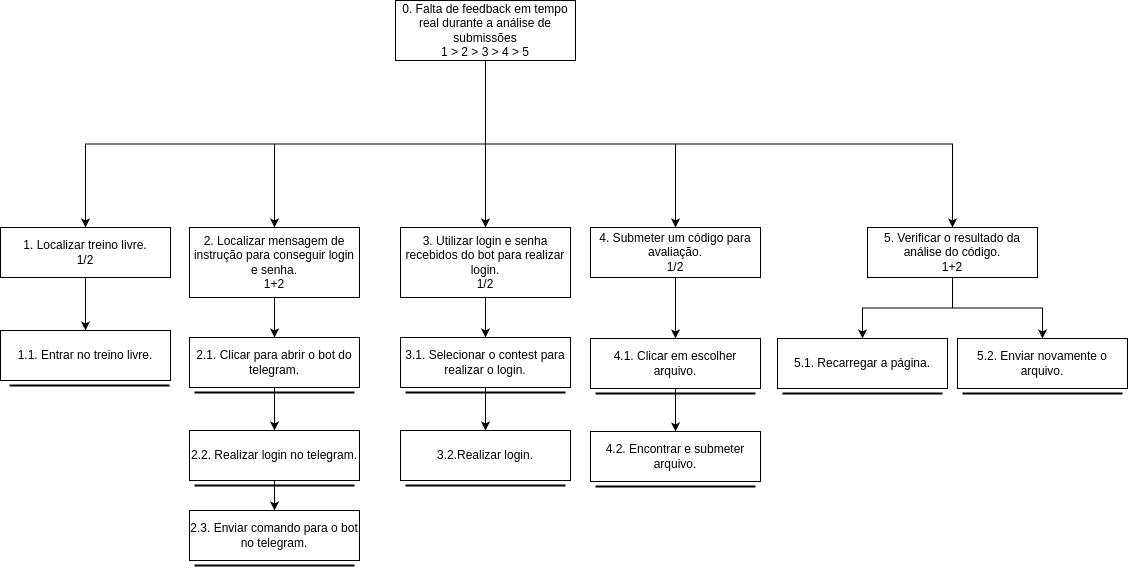

The diagram above was exported from draw.io. Its source (the exported page's mxGraphModel, read from the mxfile embedded in the PNG):
<mxGraphModel dx="1050" dy="573" grid="1" gridSize="10" guides="1" tooltips="1" connect="1" arrows="1" fold="1" page="1" pageScale="1" pageWidth="827" pageHeight="1169" math="0" shadow="0">
  <root>
    <mxCell id="0" />
    <mxCell id="1" parent="0" />
    <mxCell id="rktPIKyssu1NeUFl9N00-57" style="edgeStyle=orthogonalEdgeStyle;rounded=0;orthogonalLoop=1;jettySize=auto;html=1;exitX=0.5;exitY=1;exitDx=0;exitDy=0;entryX=0.5;entryY=0;entryDx=0;entryDy=0;" parent="1" source="rktPIKyssu1NeUFl9N00-1" target="rktPIKyssu1NeUFl9N00-34" edge="1">
      <mxGeometry relative="1" as="geometry" />
    </mxCell>
    <mxCell id="rktPIKyssu1NeUFl9N00-58" style="edgeStyle=orthogonalEdgeStyle;rounded=0;orthogonalLoop=1;jettySize=auto;html=1;exitX=0.5;exitY=1;exitDx=0;exitDy=0;entryX=0.5;entryY=0;entryDx=0;entryDy=0;" parent="1" source="rktPIKyssu1NeUFl9N00-1" target="rktPIKyssu1NeUFl9N00-11" edge="1">
      <mxGeometry relative="1" as="geometry" />
    </mxCell>
    <mxCell id="rktPIKyssu1NeUFl9N00-59" style="edgeStyle=orthogonalEdgeStyle;rounded=0;orthogonalLoop=1;jettySize=auto;html=1;exitX=0.5;exitY=1;exitDx=0;exitDy=0;" parent="1" source="rktPIKyssu1NeUFl9N00-1" target="rktPIKyssu1NeUFl9N00-48" edge="1">
      <mxGeometry relative="1" as="geometry" />
    </mxCell>
    <mxCell id="rktPIKyssu1NeUFl9N00-60" style="edgeStyle=orthogonalEdgeStyle;rounded=0;orthogonalLoop=1;jettySize=auto;html=1;exitX=0.5;exitY=1;exitDx=0;exitDy=0;" parent="1" source="rktPIKyssu1NeUFl9N00-1" target="rktPIKyssu1NeUFl9N00-2" edge="1">
      <mxGeometry relative="1" as="geometry" />
    </mxCell>
    <mxCell id="rktPIKyssu1NeUFl9N00-61" style="edgeStyle=orthogonalEdgeStyle;rounded=0;orthogonalLoop=1;jettySize=auto;html=1;exitX=0.5;exitY=1;exitDx=0;exitDy=0;" parent="1" source="rktPIKyssu1NeUFl9N00-1" target="rktPIKyssu1NeUFl9N00-6" edge="1">
      <mxGeometry relative="1" as="geometry" />
    </mxCell>
    <mxCell id="rktPIKyssu1NeUFl9N00-1" value="0. Falta de feedback em tempo real durante a análise de submissões&lt;div&gt;1 &amp;gt; 2 &amp;gt; 3 &amp;gt; 4 &amp;gt; 5&lt;/div&gt;" style="rounded=0;whiteSpace=wrap;html=1;" parent="1" vertex="1">
      <mxGeometry x="403" width="180" height="60" as="geometry" />
    </mxCell>
    <mxCell id="rktPIKyssu1NeUFl9N00-17" style="edgeStyle=orthogonalEdgeStyle;rounded=0;orthogonalLoop=1;jettySize=auto;html=1;exitX=0.5;exitY=1;exitDx=0;exitDy=0;entryX=0.5;entryY=0;entryDx=0;entryDy=0;" parent="1" source="rktPIKyssu1NeUFl9N00-2" target="rktPIKyssu1NeUFl9N00-13" edge="1">
      <mxGeometry relative="1" as="geometry" />
    </mxCell>
    <mxCell id="rktPIKyssu1NeUFl9N00-2" value="&lt;div&gt;&lt;br&gt;&lt;/div&gt;1. Localizar treino livre.&lt;div&gt;1/2&lt;/div&gt;&lt;div&gt;&lt;div&gt;&lt;br&gt;&lt;/div&gt;&lt;/div&gt;" style="rounded=0;whiteSpace=wrap;html=1;" parent="1" vertex="1">
      <mxGeometry x="8" y="227" width="170" height="50" as="geometry" />
    </mxCell>
    <mxCell id="rktPIKyssu1NeUFl9N00-24" style="edgeStyle=orthogonalEdgeStyle;rounded=0;orthogonalLoop=1;jettySize=auto;html=1;exitX=0.5;exitY=1;exitDx=0;exitDy=0;" parent="1" source="rktPIKyssu1NeUFl9N00-6" target="rktPIKyssu1NeUFl9N00-9" edge="1">
      <mxGeometry relative="1" as="geometry" />
    </mxCell>
    <mxCell id="rktPIKyssu1NeUFl9N00-6" value="&lt;div&gt;&lt;br&gt;&lt;/div&gt;&lt;div&gt;&lt;span style=&quot;background-color: initial;&quot;&gt;2. Localizar mensagem de instrução para conseguir login e senha.&lt;/span&gt;&lt;/div&gt;&lt;div&gt;1+2&lt;/div&gt;&lt;div&gt;&lt;div&gt;&lt;br&gt;&lt;/div&gt;&lt;/div&gt;" style="rounded=0;whiteSpace=wrap;html=1;" parent="1" vertex="1">
      <mxGeometry x="197" y="227" width="170" height="70" as="geometry" />
    </mxCell>
    <mxCell id="rktPIKyssu1NeUFl9N00-29" style="edgeStyle=orthogonalEdgeStyle;rounded=0;orthogonalLoop=1;jettySize=auto;html=1;exitX=0.5;exitY=1;exitDx=0;exitDy=0;" parent="1" source="rktPIKyssu1NeUFl9N00-9" target="rktPIKyssu1NeUFl9N00-26" edge="1">
      <mxGeometry relative="1" as="geometry" />
    </mxCell>
    <mxCell id="rktPIKyssu1NeUFl9N00-9" value="&lt;div&gt;&lt;br&gt;&lt;/div&gt;2.1. Clicar para abrir o bot do telegram.&lt;div&gt;&lt;div&gt;&lt;br&gt;&lt;/div&gt;&lt;/div&gt;" style="rounded=0;whiteSpace=wrap;html=1;" parent="1" vertex="1">
      <mxGeometry x="197" y="337" width="170" height="50" as="geometry" />
    </mxCell>
    <mxCell id="rktPIKyssu1NeUFl9N00-44" style="edgeStyle=orthogonalEdgeStyle;rounded=0;orthogonalLoop=1;jettySize=auto;html=1;exitX=0.5;exitY=1;exitDx=0;exitDy=0;" parent="1" source="rktPIKyssu1NeUFl9N00-11" target="rktPIKyssu1NeUFl9N00-41" edge="1">
      <mxGeometry relative="1" as="geometry" />
    </mxCell>
    <mxCell id="rktPIKyssu1NeUFl9N00-11" value="&lt;div&gt;4. Submeter um código para avaliação.&lt;/div&gt;&lt;div&gt;1/2&lt;/div&gt;" style="rounded=0;whiteSpace=wrap;html=1;" parent="1" vertex="1">
      <mxGeometry x="598" y="227" width="170" height="50" as="geometry" />
    </mxCell>
    <mxCell id="rktPIKyssu1NeUFl9N00-13" value="&lt;div&gt;&lt;br&gt;&lt;/div&gt;1.1. Entrar no treino livre.&lt;div&gt;&lt;div&gt;&lt;br&gt;&lt;/div&gt;&lt;/div&gt;" style="rounded=0;whiteSpace=wrap;html=1;" parent="1" vertex="1">
      <mxGeometry x="8" y="330" width="170" height="50" as="geometry" />
    </mxCell>
    <mxCell id="rktPIKyssu1NeUFl9N00-19" value="" style="line;strokeWidth=2;html=1;" parent="1" vertex="1">
      <mxGeometry x="17" y="380" width="160" height="10" as="geometry" />
    </mxCell>
    <mxCell id="rktPIKyssu1NeUFl9N00-23" value="" style="line;strokeWidth=2;html=1;" parent="1" vertex="1">
      <mxGeometry x="202" y="387" width="160" height="10" as="geometry" />
    </mxCell>
    <mxCell id="rktPIKyssu1NeUFl9N00-33" style="edgeStyle=orthogonalEdgeStyle;rounded=0;orthogonalLoop=1;jettySize=auto;html=1;exitX=0.5;exitY=1;exitDx=0;exitDy=0;entryX=0.5;entryY=0;entryDx=0;entryDy=0;" parent="1" source="rktPIKyssu1NeUFl9N00-26" target="rktPIKyssu1NeUFl9N00-30" edge="1">
      <mxGeometry relative="1" as="geometry" />
    </mxCell>
    <mxCell id="rktPIKyssu1NeUFl9N00-26" value="&lt;div&gt;&lt;br&gt;&lt;/div&gt;2.2. Realizar login no telegram.&lt;div&gt;&lt;div&gt;&lt;br&gt;&lt;/div&gt;&lt;/div&gt;" style="rounded=0;whiteSpace=wrap;html=1;" parent="1" vertex="1">
      <mxGeometry x="197" y="430" width="170" height="50" as="geometry" />
    </mxCell>
    <mxCell id="rktPIKyssu1NeUFl9N00-30" value="&lt;div&gt;&lt;br&gt;&lt;/div&gt;2.3. Enviar comando para o bot no telegram.&lt;div&gt;&lt;div&gt;&lt;br&gt;&lt;/div&gt;&lt;/div&gt;" style="rounded=0;whiteSpace=wrap;html=1;" parent="1" vertex="1">
      <mxGeometry x="197" y="510" width="170" height="50" as="geometry" />
    </mxCell>
    <mxCell id="rktPIKyssu1NeUFl9N00-31" value="" style="line;strokeWidth=2;html=1;" parent="1" vertex="1">
      <mxGeometry x="202" y="560" width="160" height="10" as="geometry" />
    </mxCell>
    <mxCell id="rktPIKyssu1NeUFl9N00-32" value="" style="line;strokeWidth=2;html=1;" parent="1" vertex="1">
      <mxGeometry x="202" y="480" width="160" height="10" as="geometry" />
    </mxCell>
    <mxCell id="rktPIKyssu1NeUFl9N00-39" style="edgeStyle=orthogonalEdgeStyle;rounded=0;orthogonalLoop=1;jettySize=auto;html=1;exitX=0.5;exitY=1;exitDx=0;exitDy=0;entryX=0.5;entryY=0;entryDx=0;entryDy=0;" parent="1" source="rktPIKyssu1NeUFl9N00-34" target="rktPIKyssu1NeUFl9N00-35" edge="1">
      <mxGeometry relative="1" as="geometry" />
    </mxCell>
    <mxCell id="rktPIKyssu1NeUFl9N00-34" value="&lt;div&gt;&lt;br&gt;&lt;/div&gt;&lt;div&gt;&lt;span style=&quot;background-color: initial;&quot;&gt;3. Utilizar login e senha recebidos do bot para realizar login.&lt;/span&gt;&lt;/div&gt;&lt;div&gt;&lt;span style=&quot;background-color: initial;&quot;&gt;1/2&lt;/span&gt;&lt;/div&gt;&lt;div&gt;&lt;div&gt;&lt;br&gt;&lt;/div&gt;&lt;/div&gt;" style="rounded=0;whiteSpace=wrap;html=1;" parent="1" vertex="1">
      <mxGeometry x="408" y="227" width="170" height="70" as="geometry" />
    </mxCell>
    <mxCell id="rktPIKyssu1NeUFl9N00-40" style="edgeStyle=orthogonalEdgeStyle;rounded=0;orthogonalLoop=1;jettySize=auto;html=1;exitX=0.5;exitY=1;exitDx=0;exitDy=0;entryX=0.5;entryY=0;entryDx=0;entryDy=0;" parent="1" source="rktPIKyssu1NeUFl9N00-35" target="rktPIKyssu1NeUFl9N00-36" edge="1">
      <mxGeometry relative="1" as="geometry" />
    </mxCell>
    <mxCell id="rktPIKyssu1NeUFl9N00-35" value="&lt;div&gt;&lt;span style=&quot;background-color: initial;&quot;&gt;3.1. Selecionar o contest para realizar o login.&lt;/span&gt;&lt;/div&gt;" style="rounded=0;whiteSpace=wrap;html=1;" parent="1" vertex="1">
      <mxGeometry x="408" y="337" width="170" height="50" as="geometry" />
    </mxCell>
    <mxCell id="rktPIKyssu1NeUFl9N00-36" value="&lt;div&gt;&lt;span style=&quot;background-color: initial;&quot;&gt;3.2.Realizar login.&lt;/span&gt;&lt;/div&gt;" style="rounded=0;whiteSpace=wrap;html=1;" parent="1" vertex="1">
      <mxGeometry x="408" y="430" width="170" height="50" as="geometry" />
    </mxCell>
    <mxCell id="rktPIKyssu1NeUFl9N00-37" value="" style="line;strokeWidth=2;html=1;" parent="1" vertex="1">
      <mxGeometry x="413" y="387" width="160" height="10" as="geometry" />
    </mxCell>
    <mxCell id="rktPIKyssu1NeUFl9N00-38" value="" style="line;strokeWidth=2;html=1;" parent="1" vertex="1">
      <mxGeometry x="413" y="480" width="160" height="10" as="geometry" />
    </mxCell>
    <mxCell id="rktPIKyssu1NeUFl9N00-43" style="edgeStyle=orthogonalEdgeStyle;rounded=0;orthogonalLoop=1;jettySize=auto;html=1;exitX=0.5;exitY=1;exitDx=0;exitDy=0;" parent="1" source="rktPIKyssu1NeUFl9N00-41" target="rktPIKyssu1NeUFl9N00-42" edge="1">
      <mxGeometry relative="1" as="geometry" />
    </mxCell>
    <mxCell id="rktPIKyssu1NeUFl9N00-41" value="&lt;div&gt;&lt;span style=&quot;background-color: initial;&quot;&gt;4.1. Clicar em escolher arquivo.&lt;/span&gt;&lt;/div&gt;" style="rounded=0;whiteSpace=wrap;html=1;" parent="1" vertex="1">
      <mxGeometry x="598" y="338" width="170" height="50" as="geometry" />
    </mxCell>
    <mxCell id="rktPIKyssu1NeUFl9N00-42" value="&lt;div&gt;&lt;span style=&quot;background-color: initial;&quot;&gt;4.2. Encontrar e submeter arquivo.&lt;/span&gt;&lt;/div&gt;" style="rounded=0;whiteSpace=wrap;html=1;" parent="1" vertex="1">
      <mxGeometry x="598" y="431" width="170" height="50" as="geometry" />
    </mxCell>
    <mxCell id="rktPIKyssu1NeUFl9N00-46" value="" style="line;strokeWidth=2;html=1;" parent="1" vertex="1">
      <mxGeometry x="603" y="481" width="160" height="10" as="geometry" />
    </mxCell>
    <mxCell id="rktPIKyssu1NeUFl9N00-47" value="" style="line;strokeWidth=2;html=1;" parent="1" vertex="1">
      <mxGeometry x="603" y="388" width="160" height="10" as="geometry" />
    </mxCell>
    <mxCell id="rktPIKyssu1NeUFl9N00-55" style="edgeStyle=orthogonalEdgeStyle;rounded=0;orthogonalLoop=1;jettySize=auto;html=1;exitX=0.5;exitY=1;exitDx=0;exitDy=0;entryX=0.5;entryY=0;entryDx=0;entryDy=0;" parent="1" source="rktPIKyssu1NeUFl9N00-48" target="rktPIKyssu1NeUFl9N00-51" edge="1">
      <mxGeometry relative="1" as="geometry" />
    </mxCell>
    <mxCell id="rktPIKyssu1NeUFl9N00-56" style="edgeStyle=orthogonalEdgeStyle;rounded=0;orthogonalLoop=1;jettySize=auto;html=1;exitX=0.5;exitY=1;exitDx=0;exitDy=0;" parent="1" source="rktPIKyssu1NeUFl9N00-48" target="rktPIKyssu1NeUFl9N00-53" edge="1">
      <mxGeometry relative="1" as="geometry" />
    </mxCell>
    <mxCell id="rktPIKyssu1NeUFl9N00-48" value="&lt;div&gt;5. Verificar o resultado da análise do código.&lt;/div&gt;&lt;div&gt;1+2&lt;/div&gt;" style="rounded=0;whiteSpace=wrap;html=1;" parent="1" vertex="1">
      <mxGeometry x="875" y="227" width="170" height="50" as="geometry" />
    </mxCell>
    <mxCell id="rktPIKyssu1NeUFl9N00-51" value="&lt;div&gt;&lt;span style=&quot;background-color: initial;&quot;&gt;5.1. Recarregar a página.&lt;/span&gt;&lt;/div&gt;" style="rounded=0;whiteSpace=wrap;html=1;" parent="1" vertex="1">
      <mxGeometry x="785" y="338" width="170" height="50" as="geometry" />
    </mxCell>
    <mxCell id="rktPIKyssu1NeUFl9N00-52" value="" style="line;strokeWidth=2;html=1;" parent="1" vertex="1">
      <mxGeometry x="790" y="388" width="160" height="10" as="geometry" />
    </mxCell>
    <mxCell id="rktPIKyssu1NeUFl9N00-53" value="&lt;div&gt;&lt;span style=&quot;background-color: initial;&quot;&gt;5.2. Enviar novamente o arquivo.&lt;/span&gt;&lt;/div&gt;" style="rounded=0;whiteSpace=wrap;html=1;" parent="1" vertex="1">
      <mxGeometry x="965" y="338" width="170" height="50" as="geometry" />
    </mxCell>
    <mxCell id="rktPIKyssu1NeUFl9N00-54" value="" style="line;strokeWidth=2;html=1;" parent="1" vertex="1">
      <mxGeometry x="970" y="388" width="160" height="10" as="geometry" />
    </mxCell>
  </root>
</mxGraphModel>